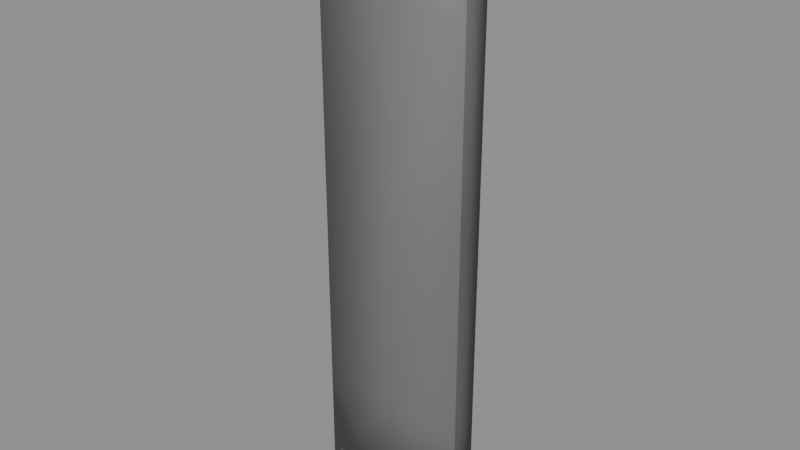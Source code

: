 # Source: furnishings-barriers-verticalwall.blend  (saved by Blender 5.2.44; exported with 4.5.12 LTS)
import bpy
from mathutils import Matrix  # noqa: F401  (used for matrix-valued properties, if any)

bpy.ops.wm.read_factory_settings(use_empty=True)
scene = bpy.context.scene
scene.name = 'furnishings-barriers-verticalwall'

# ---- collections
col_verticalwall = bpy.data.collections.new('VerticalWall'); scene.collection.children.link(col_verticalwall)

# ---- materials (node trees are filled in below, after node groups)
mat_mat_standard_004 = bpy.data.materials.new('Mat_Standard.004')
mat_mat_standard_004.use_backface_culling_lightprobe_volume = False
mat_mat_standard_004.use_transparent_shadow = False
mat_mat_standard_004.diffuse_color = (1.0, 0.0, 0.0, 1.0)
mat_mat_standard_004.roughness = 0.5528

# ---- material node trees
mat_mat_standard_004.use_nodes = True; mat_mat_standard_004.node_tree.nodes.clear()
_N = mat_mat_standard_004.node_tree.nodes; _L = mat_mat_standard_004.node_tree.links
n0 = _N.new('ShaderNodeBsdfPrincipled'); n0.name = 'Principled BSDF'; n0.location = (10, 300)
n0.distribution = 'GGX'
n0.subsurface_method = 'BURLEY'
n0.inputs[2].default_value = 0.5528
n0.inputs[3].default_value = 1.45
n0.inputs[27].default_value = (0.0, 0.0, 0.0, 1.0)
n1 = _N.new('ShaderNodeOutputMaterial'); n1.name = 'Material Output'; n1.location = (300, 300)
n2 = _N.new('ShaderNodeNormalMap'); n2.name = 'Normal Map'; n2.location = (-300, -300)
n2.label = 'Normal/Map'
n3 = _N.new('ShaderNodeVertexColor'); n3.name = 'Vertex Color'; n3.location = (-380, 263)
n3.layer_name = 'colorSet1'
_L.new(n0.outputs[0], n1.inputs[0])
_L.new(n2.outputs[0], n0.inputs[5])
_L.new(n3.outputs[0], n0.inputs[0])
n1.is_active_output = True

# ---- meshes
me_mesh_001 = bpy.data.meshes.new('Mesh.001')
me_mesh_001.from_pydata([(1.74e-07, -0.1659, 6.642), (0.1232, -0.1659, 6.693), (0.1743, -0.1659, 6.816), (0.1232, -0.1659, 6.939), (1.74e-07, -0.1659, 6.99), (-0.1232, -0.1659, 6.939), (-0.1743, -0.1659, 6.816), (-0.1232, -0.1659, 6.693), (-0.9592, -0.1659, 6.816), (-0.9592, -0.1659, 7.36), (1.74e-07, -0.1659, 7.36), (0.9592, -0.1659, 6.816), (0.9592, -0.1659, 7.36), (1.74e-07, -0.1659, 6.238), (-0.9592, -0.1659, 6.238), (0.9592, -0.1659, 6.238), (1.74e-07, -0.1659, 0.0), (-0.9592, -0.1659, 0.0), (0.9592, -0.1659, 0.0), (1.74e-07, 0.1659, 6.99), (-0.1232, 0.1659, 6.939), (1.74e-07, 0.1659, 7.36), (-0.9592, 0.1659, 7.36), (0.1232, 0.1659, 6.939), (0.9592, 0.1659, 7.36), (-0.1743, 0.1659, 6.816), (-0.1232, 0.1659, 6.693), (-0.9592, 0.1659, 6.816), (-0.9592, 0.1659, 6.238), (0.1232, 0.1659, 6.693), (0.9592, 0.1659, 6.238), (0.9592, 0.1659, 6.816), (0.1743, 0.1659, 6.816), (1.74e-07, 0.1659, 6.238), (-0.9592, 0.1659, 0.0), (1.74e-07, 0.1659, 0.0), (0.9592, 0.1659, 0.0), (1.74e-07, 0.1659, 6.642), (-0.9592, 0.1659, 1.336), (-0.9592, -0.1659, 1.336), (1.74e-07, -0.1659, 1.336), (0.9592, -0.1659, 1.336), (0.9592, 0.1659, 1.336), (1.74e-07, 0.1659, 1.336), (1.74e-07, -0.1659, 3.853), (0.9592, -0.1659, 3.853), (0.9592, 0.1659, 3.853), (1.74e-07, 0.1659, 3.853), (-0.9592, 0.1659, 3.853), (-0.9592, -0.1659, 3.853)], [], [(20, 22, 21, 19), (23, 19, 21, 24), (26, 28, 27, 25), (29, 32, 31, 30), (20, 25, 27, 22), (23, 24, 31, 32), (33, 47, 48, 28), (30, 46, 47, 33), (26, 37, 33, 28), (29, 30, 33, 37), (5, 4, 10, 9), (3, 12, 10, 4), (7, 6, 8, 14), (1, 15, 11, 2), (5, 9, 8, 6), (3, 2, 11, 12), (13, 14, 49, 44), (15, 13, 44, 45), (7, 14, 13, 0), (1, 0, 13, 15), (5, 20, 19, 4), (10, 21, 22, 9), (12, 24, 21, 10), (4, 19, 23, 3), (7, 26, 25, 6), (8, 27, 28, 14), (15, 30, 31, 11), (2, 32, 29, 1), (9, 22, 27, 8), (6, 25, 20, 5), (3, 23, 32, 2), (11, 31, 24, 12), (14, 28, 48, 49), (17, 34, 35, 16), (16, 35, 36, 18), (45, 46, 30, 15), (0, 37, 26, 7), (1, 29, 37, 0), (39, 38, 34, 17), (40, 39, 17, 16), (41, 40, 16, 18), (18, 36, 42, 41), (43, 42, 36, 35), (38, 43, 35, 34), (45, 44, 40, 41), (41, 42, 46, 45), (47, 46, 42, 43), (48, 47, 43, 38), (49, 48, 38, 39), (44, 49, 39, 40)])
me_mesh_001.polygons.foreach_set('use_smooth', [True] * 50)
_uv = me_mesh_001.uv_layers.new(name='map1')
_uv.uv.foreach_set('vector', [0.1483, 0.9411, 0.2614, 0.998, 0.1316, 0.998, 0.1316, 0.948, 0.1149, 0.9411, 0.1316, 0.948, 0.1316, 0.998, 0.001787, 0.998, 0.1483, 0.9078, 0.2614, 0.8462, 0.2614, 0.9244, 0.1552, 0.9244, 0.1149, 0.9078, 0.108, 0.9244, 0.001787, 0.9244, 0.001787, 0.8462, 0.1483, 0.9411, 0.1552, 0.9244, 0.2614, 0.9244, 0.2614, 0.998, 0.1149, 0.9411, 0.001787, 0.998, 0.001787, 0.9244, 0.108, 0.9244, 0.1316, 0.8462, 0.1316, 0.5234, 0.2614, 0.5234, 0.2614, 0.8462, 0.001787, 0.8462, 0.001787, 0.5234, 0.1316, 0.5234, 0.1316, 0.8462, 0.1483, 0.9078, 0.1316, 0.9008, 0.1316, 0.8462, 0.2614, 0.8462, 0.1149, 0.9078, 0.001787, 0.8462, 0.1316, 0.8462, 0.1316, 0.9008, 0.3808, 0.9411, 0.3975, 0.948, 0.3975, 0.998, 0.2676, 0.998, 0.4141, 0.9411, 0.5273, 0.998, 0.3975, 0.998, 0.3975, 0.948, 0.3808, 0.9078, 0.3739, 0.9244, 0.2676, 0.9244, 0.2676, 0.8462, 0.4141, 0.9078, 0.5273, 0.8462, 0.5273, 0.9244, 0.421, 0.9244, 0.3808, 0.9411, 0.2676, 0.998, 0.2676, 0.9244, 0.3739, 0.9244, 0.4141, 0.9411, 0.421, 0.9244, 0.5273, 0.9244, 0.5273, 0.998, 0.3975, 0.8462, 0.2676, 0.8462, 0.2676, 0.5234, 0.3975, 0.5234, 0.5273, 0.8462, 0.3975, 0.8462, 0.3975, 0.5234, 0.5273, 0.5234, 0.3808, 0.9078, 0.2676, 0.8462, 0.3975, 0.8462, 0.3975, 0.9008, 0.4141, 0.9078, 0.3975, 0.9008, 0.3975, 0.8462, 0.5273, 0.8462, 0.7399, 0.04689, 0.7399, 0.001992, 0.7566, 0.001992, 0.7566, 0.04689, 0.6883, 0.1318, 0.7332, 0.1318, 0.7332, 0.2616, 0.6883, 0.2616, 0.6883, 0.001992, 0.7332, 0.001992, 0.7332, 0.1318, 0.6883, 0.1318, 0.7566, 0.04689, 0.7566, 0.001992, 0.7733, 0.001992, 0.7733, 0.04689, 0.7805, 0.04689, 0.7805, 0.001992, 0.7972, 0.001992, 0.7972, 0.04689, 0.585, 0.07557, 0.6299, 0.07557, 0.6299, 0.1538, 0.585, 0.1538, 0.5333, 0.8462, 0.5782, 0.8462, 0.5782, 0.9244, 0.5333, 0.9244, 0.8378, 0.04689, 0.8378, 0.001993, 0.8545, 0.001993, 0.8545, 0.04689, 0.585, 0.001993, 0.6299, 0.001993, 0.6299, 0.07557, 0.585, 0.07557, 0.7972, 0.04689, 0.7972, 0.001992, 0.8139, 0.001992, 0.8139, 0.04689, 0.8211, 0.04689, 0.8211, 0.001993, 0.8378, 0.001993, 0.8378, 0.04689, 0.5333, 0.9244, 0.5782, 0.9244, 0.5782, 0.998, 0.5333, 0.998, 0.585, 0.1538, 0.6299, 0.1538, 0.6299, 0.4766, 0.585, 0.4766, 0.6366, 0.001992, 0.6815, 0.001992, 0.6815, 0.1318, 0.6366, 0.1318, 0.6366, 0.1318, 0.6815, 0.1318, 0.6815, 0.2616, 0.6366, 0.2616, 0.5333, 0.5234, 0.5782, 0.5234, 0.5782, 0.8462, 0.5333, 0.8462, 0.8784, 0.04689, 0.8784, 0.001992, 0.8951, 0.001992, 0.8951, 0.04689, 0.8617, 0.04689, 0.8617, 0.001992, 0.8784, 0.001992, 0.8784, 0.04689, 0.585, 0.8172, 0.6299, 0.8172, 0.6299, 0.998, 0.585, 0.998, 0.3975, 0.1828, 0.2676, 0.1828, 0.2676, 0.001992, 0.3975, 0.001992, 0.5273, 0.1828, 0.3975, 0.1828, 0.3975, 0.001992, 0.5273, 0.001992, 0.5333, 0.001992, 0.5782, 0.001992, 0.5782, 0.1828, 0.5333, 0.1828, 0.1316, 0.1828, 0.001787, 0.1828, 0.001787, 0.001992, 0.1316, 0.001992, 0.2614, 0.1828, 0.1316, 0.1828, 0.1316, 0.001992, 0.2614, 0.001992, 0.5273, 0.5234, 0.3975, 0.5234, 0.3975, 0.1828, 0.5273, 0.1828, 0.5333, 0.1828, 0.5782, 0.1828, 0.5782, 0.5234, 0.5333, 0.5234, 0.1316, 0.5234, 0.001787, 0.5234, 0.001787, 0.1828, 0.1316, 0.1828, 0.2614, 0.5234, 0.1316, 0.5234, 0.1316, 0.1828, 0.2614, 0.1828, 0.585, 0.4766, 0.6299, 0.4766, 0.6299, 0.8172, 0.585, 0.8172, 0.3975, 0.5234, 0.2676, 0.5234, 0.2676, 0.1828, 0.3975, 0.1828])
_ca = me_mesh_001.color_attributes.new('colorSet1', 'BYTE_COLOR', 'CORNER')
_ca.data.foreach_set('color', [0.1221, 0.1221, 0.1221, 1.0, 0.1384, 0.1384, 0.1384, 1.0, 0.1384, 0.1384, 0.1384, 1.0, 0.1384, 0.1384, 0.1384, 1.0, 0.15, 0.15, 0.15, 1.0, 0.1384, 0.1384, 0.1384, 1.0, 0.1384, 0.1384, 0.1384, 1.0, 0.1274, 0.1274, 0.1274, 1.0, 0.117, 0.117, 0.117, 1.0, 0.1413, 0.1413, 0.1413, 1.0, 0.1384, 0.1384, 0.1384, 1.0, 0.1329, 0.1329, 0.1329, 1.0, 0.1329, 0.1329, 0.1329, 1.0, 0.1384, 0.1384, 0.1384, 1.0, 0.1119, 0.1119, 0.1119, 1.0, 0.1119, 0.1119, 0.1119, 1.0, 0.1221, 0.1221, 0.1221, 1.0, 0.1329, 0.1329, 0.1329, 1.0, 0.1384, 0.1384, 0.1384, 1.0, 0.1384, 0.1384, 0.1384, 1.0, 0.15, 0.15, 0.15, 1.0, 0.1274, 0.1274, 0.1274, 1.0, 0.1119, 0.1119, 0.1119, 1.0, 0.1384, 0.1384, 0.1384, 1.0, 0.1301, 0.1301, 0.1301, 1.0, 0.1095, 0.1095, 0.1095, 1.0, 0.117, 0.117, 0.117, 1.0, 0.1413, 0.1413, 0.1413, 1.0, 0.1119, 0.1119, 0.1119, 1.0, 0.08866, 0.08866, 0.08866, 1.0, 0.1095, 0.1095, 0.1095, 1.0, 0.1301, 0.1301, 0.1301, 1.0, 0.117, 0.117, 0.117, 1.0, 0.1384, 0.1384, 0.1384, 1.0, 0.1301, 0.1301, 0.1301, 1.0, 0.1413, 0.1413, 0.1413, 1.0, 0.1329, 0.1329, 0.1329, 1.0, 0.1119, 0.1119, 0.1119, 1.0, 0.1301, 0.1301, 0.1301, 1.0, 0.1384, 0.1384, 0.1384, 1.0, 0.2086, 0.2086, 0.2086, 1.0, 0.2086, 0.2086, 0.2086, 1.0, 0.2086, 0.2086, 0.2086, 1.0, 0.227, 0.227, 0.227, 1.0, 0.2159, 0.2159, 0.2159, 1.0, 0.2159, 0.2159, 0.2159, 1.0, 0.2086, 0.2086, 0.2086, 1.0, 0.2086, 0.2086, 0.2086, 1.0, 0.2195, 0.2195, 0.2195, 1.0, 0.2195, 0.2195, 0.2195, 1.0, 0.2159, 0.2159, 0.2159, 1.0, 0.2232, 0.2232, 0.2232, 1.0, 0.2086, 0.2086, 0.2086, 1.0, 0.2159, 0.2159, 0.2159, 1.0, 0.2086, 0.2086, 0.2086, 1.0, 0.2195, 0.2195, 0.2195, 1.0, 0.2086, 0.2086, 0.2086, 1.0, 0.227, 0.227, 0.227, 1.0, 0.2159, 0.2159, 0.2159, 1.0, 0.2195, 0.2195, 0.2195, 1.0, 0.2159, 0.2159, 0.2159, 1.0, 0.2195, 0.2195, 0.2195, 1.0, 0.2086, 0.2086, 0.2086, 1.0, 0.2159, 0.2159, 0.2159, 1.0, 0.2159, 0.2159, 0.2159, 1.0, 0.2232, 0.2232, 0.2232, 1.0, 0.1812, 0.1812, 0.1812, 1.0, 0.1981, 0.1981, 0.1981, 1.0, 0.2159, 0.2159, 0.2159, 1.0, 0.2159, 0.2159, 0.2159, 1.0, 0.1981, 0.1981, 0.1981, 1.0, 0.1746, 0.1746, 0.1746, 1.0, 0.2195, 0.2195, 0.2195, 1.0, 0.2232, 0.2232, 0.2232, 1.0, 0.2159, 0.2159, 0.2159, 1.0, 0.2086, 0.2086, 0.2086, 1.0, 0.2086, 0.2086, 0.2086, 1.0, 0.2086, 0.2086, 0.2086, 1.0, 0.2159, 0.2159, 0.2159, 1.0, 0.2159, 0.2159, 0.2159, 1.0, 0.009134, 0.009134, 0.009134, 1.0, 0.002428, 0.002428, 0.002428, 1.0, 0.0006071, 0.0006071, 0.0006071, 1.0, 0.001821, 0.001821, 0.001821, 1.0, 0.7379, 0.7379, 0.7379, 1.0, 0.7529, 0.7529, 0.7529, 1.0, 0.6795, 0.6795, 0.6795, 1.0, 0.7379, 0.7379, 0.7379, 1.0, 0.7084, 0.7084, 0.7084, 1.0, 0.7084, 0.7084, 0.7084, 1.0, 0.7529, 0.7529, 0.7529, 1.0, 0.7379, 0.7379, 0.7379, 1.0, 0.001821, 0.001821, 0.001821, 1.0, 0.0006071, 0.0006071, 0.0006071, 1.0, 0.004391, 0.004391, 0.004391, 1.0, 0.01161, 0.01161, 0.01161, 1.0, 0.1274, 0.1274, 0.1274, 1.0, 0.08866, 0.08866, 0.08866, 1.0, 0.02732, 0.02732, 0.02732, 1.0, 0.04817, 0.04817, 0.04817, 1.0, 0.2159, 0.2159, 0.2159, 1.0, 0.1878, 0.1878, 0.1878, 1.0, 0.2016, 0.2016, 0.2016, 1.0, 0.2016, 0.2016, 0.2016, 1.0, 0.1329, 0.1329, 0.1329, 1.0, 0.1384, 0.1384, 0.1384, 1.0, 0.1274, 0.1274, 0.1274, 1.0, 0.1329, 0.1329, 0.1329, 1.0, 0.04817, 0.04817, 0.04817, 1.0, 0.04519, 0.04519, 0.04519, 1.0, 0.1022, 0.1022, 0.1022, 1.0, 0.1441, 0.1441, 0.1441, 1.0, 0.2159, 0.2159, 0.2159, 1.0, 0.2016, 0.2016, 0.2016, 1.0, 0.1878, 0.1878, 0.1878, 1.0, 0.2159, 0.2159, 0.2159, 1.0, 0.04817, 0.04817, 0.04817, 1.0, 0.02732, 0.02732, 0.02732, 1.0, 0.002428, 0.002428, 0.002428, 1.0, 0.009134, 0.009134, 0.009134, 1.0, 0.01161, 0.01161, 0.01161, 1.0, 0.004391, 0.004391, 0.004391, 1.0, 0.04519, 0.04519, 0.04519, 1.0, 0.04817, 0.04817, 0.04817, 1.0, 0.1329, 0.1329, 0.1329, 1.0, 0.1274, 0.1274, 0.1274, 1.0, 0.162, 0.162, 0.162, 1.0, 0.15, 0.15, 0.15, 1.0, 0.2016, 0.2016, 0.2016, 1.0, 0.2016, 0.2016, 0.2016, 1.0, 0.1812, 0.1812, 0.1812, 1.0, 0.1746, 0.1746, 0.1746, 1.0, 0.0, 0.0, 0.0, 1.0, 0.0, 0.0, 0.0, 1.0, 0.0, 0.0, 0.0, 1.0, 0.0, 0.0, 0.0, 1.0, 0.0, 0.0, 0.0, 1.0, 0.0, 0.0, 0.0, 1.0, 0.0, 0.0, 0.0, 1.0, 0.0, 0.0, 0.0, 1.0, 0.09759, 0.09759, 0.09759, 1.0, 0.1022, 0.1022, 0.1022, 1.0, 0.1384, 0.1384, 0.1384, 1.0, 0.1329, 0.1329, 0.1329, 1.0, 0.2016, 0.2016, 0.2016, 1.0, 0.1683, 0.1683, 0.1683, 1.0, 0.08866, 0.08866, 0.08866, 1.0, 0.1274, 0.1274, 0.1274, 1.0, 0.1441, 0.1441, 0.1441, 1.0, 0.1022, 0.1022, 0.1022, 1.0, 0.1683, 0.1683, 0.1683, 1.0, 0.2016, 0.2016, 0.2016, 1.0, 0.162, 0.162, 0.162, 1.0, 0.162, 0.162, 0.162, 1.0, 0.162, 0.162, 0.162, 1.0, 0.162, 0.162, 0.162, 1.0, 0.1714, 0.1714, 0.1714, 1.0, 0.1746, 0.1746, 0.1746, 1.0, 0.1746, 0.1746, 0.1746, 1.0, 0.162, 0.162, 0.162, 1.0, 0.162, 0.162, 0.162, 1.0, 0.1714, 0.1714, 0.1714, 1.0, 0.162, 0.162, 0.162, 1.0, 0.1746, 0.1746, 0.1746, 1.0, 0.08022, 0.08022, 0.08022, 1.0, 0.07227, 0.07227, 0.07227, 1.0, 0.08866, 0.08866, 0.08866, 1.0, 0.09759, 0.09759, 0.09759, 1.0, 0.09084, 0.09084, 0.09084, 1.0, 0.07227, 0.07227, 0.07227, 1.0, 0.08022, 0.08022, 0.08022, 1.0, 0.07619, 0.07619, 0.07619, 1.0, 0.08438, 0.08438, 0.08438, 1.0, 0.09084, 0.09084, 0.09084, 1.0, 0.07619, 0.07619, 0.07619, 1.0, 0.09759, 0.09759, 0.09759, 1.0, 0.1746, 0.1746, 0.1746, 1.0, 0.1981, 0.1981, 0.1981, 1.0, 0.1714, 0.1714, 0.1714, 1.0, 0.162, 0.162, 0.162, 1.0, 0.09759, 0.09759, 0.09759, 1.0, 0.08866, 0.08866, 0.08866, 1.0, 0.1022, 0.1022, 0.1022, 1.0, 0.09759, 0.09759, 0.09759, 1.0, 0.1095, 0.1095, 0.1095, 1.0, 0.08866, 0.08866, 0.08866, 1.0, 0.07227, 0.07227, 0.07227, 1.0, 0.09084, 0.09084, 0.09084, 1.0, 0.117, 0.117, 0.117, 1.0, 0.1095, 0.1095, 0.1095, 1.0, 0.09084, 0.09084, 0.09084, 1.0, 0.08438, 0.08438, 0.08438, 1.0, 0.1746, 0.1746, 0.1746, 1.0, 0.1812, 0.1812, 0.1812, 1.0, 0.162, 0.162, 0.162, 1.0, 0.162, 0.162, 0.162, 1.0, 0.1981, 0.1981, 0.1981, 1.0, 0.1812, 0.1812, 0.1812, 1.0, 0.1746, 0.1746, 0.1746, 1.0, 0.1714, 0.1714, 0.1714, 1.0])
me_mesh_001.materials.append(mat_mat_standard_004)
me_mesh_001.use_remesh_fix_poles = True
me_mesh_001.use_remesh_preserve_attributes = False
me_mesh_001.use_mirror_vertex_groups = False
me_mesh_001.update()

# ---- objects
ob_verticalwall_001 = bpy.data.objects.new('VerticalWall.001', me_mesh_001)

# ---- transforms, parenting, visibility, modifiers, constraints
ob_verticalwall_001.location = (0.959, 0.0, 0.0)
ob_verticalwall_001.color = (0.8, 0.8, 0.8, 1.0)
ob_verticalwall_001.lineart.crease_threshold = 0.0

# ---- collection membership
col_verticalwall.objects.link(ob_verticalwall_001)

# ---- scene / render settings (as saved in the file)
scene.frame_start = 1; scene.frame_end = 250; scene.frame_set(1)
scene.render.engine = 'BLENDER_EEVEE_NEXT'
scene.render.image_settings.exr_codec = 'NONE'
scene.render.use_bake_clear = False
scene.render.bake_margin = 0
scene.render.bake_bias = 0.0
scene.render.bake_samples = 0
scene.render.simplify_subdivision_render = 0
scene.render.simplify_child_particles_render = 0.0
scene.render.compositor_device = 'GPU'
scene.eevee.use_volume_custom_range = False
scene.eevee.gtao_distance = 0.0
scene.eevee.use_fast_gi = False
scene.eevee.fast_gi_thickness_near = 0.1
scene.eevee.fast_gi_thickness_far = 0.0
scene.eevee.ray_tracing_options.screen_trace_thickness = 0.1
bpy.context.view_layer.update()

# ---- added for rendering (the .blend has no active camera and no usable light): camera, sun + grey world if the file has none
cam_auto = bpy.data.cameras.new('AutoCamera')
cam_auto.lens = 50.0
cam_auto.sensor_width = 36.0
cam_auto.clip_end = 1000.0
ob_auto_camera = bpy.data.objects.new('AutoCamera', cam_auto)
scene.collection.objects.link(ob_auto_camera)
ob_auto_camera.location = (8.00283, -8.45259, 9.31503)
ob_auto_camera.rotation_euler = (1.09748, -7.21219e-08, 0.694738)
scene.camera = ob_auto_camera
light_auto_sun = bpy.data.lights.new('AutoSun', 'SUN')
light_auto_sun.energy = 3.0
light_auto_sun.angle = 0.0523599
ob_auto_sun = bpy.data.objects.new('AutoSun', light_auto_sun)
scene.collection.objects.link(ob_auto_sun)
ob_auto_sun.rotation_euler = (0.872665, 0.174533, 0.523599)
if scene.world is None:
    world_auto = bpy.data.worlds.new('AutoWorld')
    world_auto.color = (0.3, 0.3, 0.3)
    scene.world = world_auto
bpy.context.view_layer.update()
